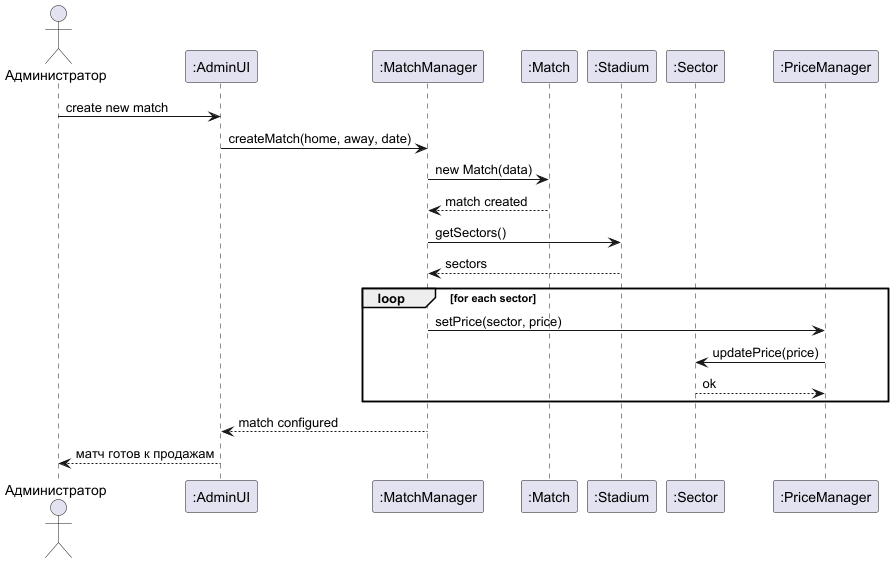

The diagram above was rendered by PlantUML. Its source (embedded in the PNG):
@startuml
actor Администратор
participant ":AdminUI" as UI
participant ":MatchManager" as Manager
participant ":Match" as Match
participant ":Stadium" as Stadium
participant ":Sector" as Sector
participant ":PriceManager" as PriceMan

Администратор -> UI: create new match
UI -> Manager: createMatch(home, away, date)
Manager -> Match: new Match(data)
Match --> Manager: match created
Manager -> Stadium: getSectors()
Stadium --> Manager: sectors

loop for each sector
    Manager -> PriceMan: setPrice(sector, price)
    PriceMan -> Sector: updatePrice(price)
    Sector --> PriceMan: ok
end

Manager --> UI: match configured
UI --> Администратор: матч готов к продажам
@enduml